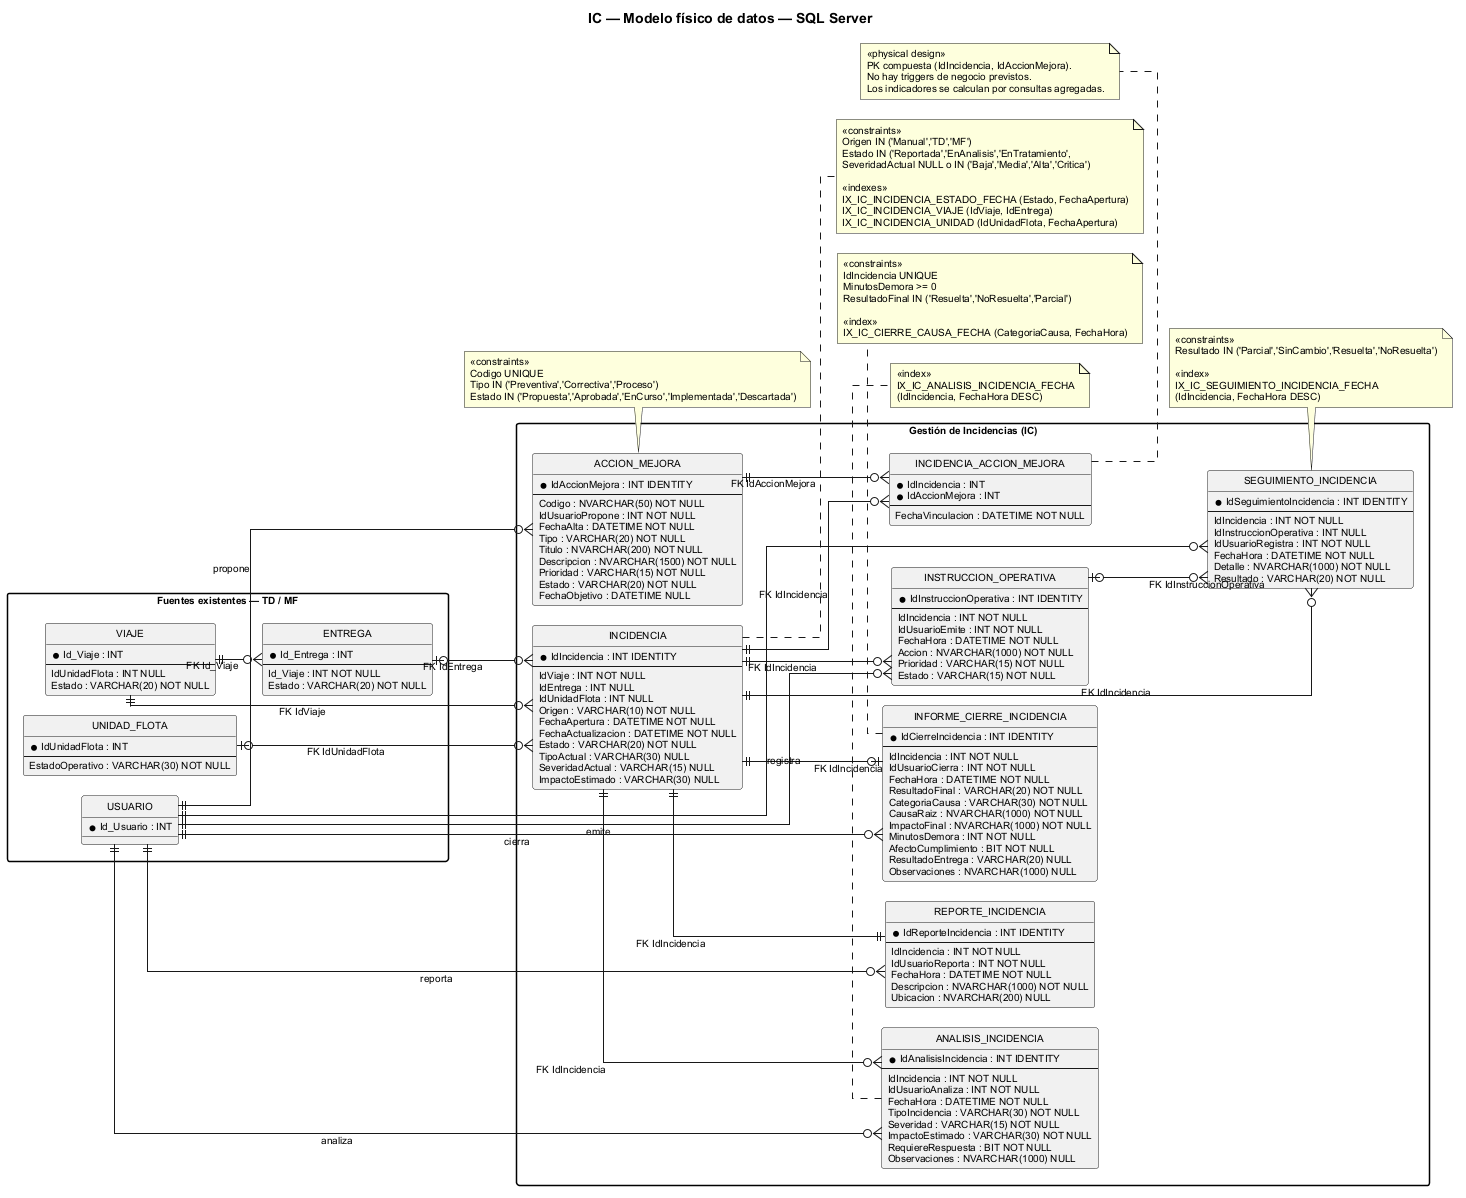

The diagram above was rendered by PlantUML. Its source (embedded in the PNG):
@startuml
scale max 1500 width
title IC — Modelo físico de datos — SQL Server
skinparam backgroundColor white
skinparam shadowing false
skinparam defaultFontName Arial
skinparam defaultFontSize 10
skinparam linetype ortho
skinparam packageStyle rectangle
skinparam nodesep 20
skinparam ranksep 25
hide circle

left to right direction

package "Fuentes existentes — TD / MF" {
 entity "VIAJE" as VIAJE {
   *  Id_Viaje : INT
   --
    IdUnidadFlota : INT NULL
   Estado : VARCHAR(20) NOT NULL
 }
 entity "ENTREGA" as ENTREGA {
   *  Id_Entrega : INT
   --
    Id_Viaje : INT NOT NULL
   Estado : VARCHAR(20) NOT NULL
 }
 entity "UNIDAD_FLOTA" as UNIDAD {
   *  IdUnidadFlota : INT
   --
   EstadoOperativo : VARCHAR(30) NOT NULL
 }
 entity "USUARIO" as USR {
   *  Id_Usuario : INT
 }
}

package "Gestión de Incidencias (IC)" {
 entity "INCIDENCIA" as INC {
   *  IdIncidencia : INT IDENTITY
   --
    IdViaje : INT NOT NULL
    IdEntrega : INT NULL
    IdUnidadFlota : INT NULL
   Origen : VARCHAR(10) NOT NULL
   FechaApertura : DATETIME NOT NULL
   FechaActualizacion : DATETIME NOT NULL
   Estado : VARCHAR(20) NOT NULL
   TipoActual : VARCHAR(30) NULL
   SeveridadActual : VARCHAR(15) NULL
   ImpactoEstimado : VARCHAR(30) NULL
 }

 entity "REPORTE_INCIDENCIA" as REP {
   *  IdReporteIncidencia : INT IDENTITY
   --
    IdIncidencia : INT NOT NULL
    IdUsuarioReporta : INT NOT NULL
   FechaHora : DATETIME NOT NULL
   Descripcion : NVARCHAR(1000) NOT NULL
   Ubicacion : NVARCHAR(200) NULL
 }

 entity "ANALISIS_INCIDENCIA" as ANA {
   *  IdAnalisisIncidencia : INT IDENTITY
   --
    IdIncidencia : INT NOT NULL
    IdUsuarioAnaliza : INT NOT NULL
   FechaHora : DATETIME NOT NULL
   TipoIncidencia : VARCHAR(30) NOT NULL
   Severidad : VARCHAR(15) NOT NULL
   ImpactoEstimado : VARCHAR(30) NOT NULL
   RequiereRespuesta : BIT NOT NULL
   Observaciones : NVARCHAR(1000) NULL
 }

 entity "INSTRUCCION_OPERATIVA" as INST {
   *  IdInstruccionOperativa : INT IDENTITY
   --
    IdIncidencia : INT NOT NULL
    IdUsuarioEmite : INT NOT NULL
   FechaHora : DATETIME NOT NULL
   Accion : NVARCHAR(1000) NOT NULL
   Prioridad : VARCHAR(15) NOT NULL
   Estado : VARCHAR(15) NOT NULL
 }

 entity "SEGUIMIENTO_INCIDENCIA" as SEG {
   *  IdSeguimientoIncidencia : INT IDENTITY
   --
    IdIncidencia : INT NOT NULL
    IdInstruccionOperativa : INT NULL
    IdUsuarioRegistra : INT NOT NULL
   FechaHora : DATETIME NOT NULL
   Detalle : NVARCHAR(1000) NOT NULL
   Resultado : VARCHAR(20) NOT NULL
 }

 entity "INFORME_CIERRE_INCIDENCIA" as CIERRE {
   *  IdCierreIncidencia : INT IDENTITY
   --
    IdIncidencia : INT NOT NULL
    IdUsuarioCierra : INT NOT NULL
   FechaHora : DATETIME NOT NULL
   ResultadoFinal : VARCHAR(20) NOT NULL
   CategoriaCausa : VARCHAR(30) NOT NULL
   CausaRaiz : NVARCHAR(1000) NOT NULL
   ImpactoFinal : NVARCHAR(1000) NOT NULL
   MinutosDemora : INT NOT NULL
   AfectoCumplimiento : BIT NOT NULL
   ResultadoEntrega : VARCHAR(20) NULL
   Observaciones : NVARCHAR(1000) NULL
 }

 entity "ACCION_MEJORA" as MEJORA {
   *  IdAccionMejora : INT IDENTITY
   --
    Codigo : NVARCHAR(50) NOT NULL
    IdUsuarioPropone : INT NOT NULL
   FechaAlta : DATETIME NOT NULL
   Tipo : VARCHAR(20) NOT NULL
   Titulo : NVARCHAR(200) NOT NULL
   Descripcion : NVARCHAR(1500) NOT NULL
   Prioridad : VARCHAR(15) NOT NULL
   Estado : VARCHAR(20) NOT NULL
   FechaObjetivo : DATETIME NULL
 }

 entity "INCIDENCIA_ACCION_MEJORA" as LINK {
   *  IdIncidencia : INT
   *  IdAccionMejora : INT
   --
   FechaVinculacion : DATETIME NOT NULL
 }
}

VIAJE ||--o{ ENTREGA : "FK Id_Viaje"
VIAJE ||--o{ INC : "FK IdViaje"
ENTREGA |o--o{ INC : "FK IdEntrega"
UNIDAD |o--o{ INC : "FK IdUnidadFlota"

INC ||--|| REP : "FK IdIncidencia"
INC ||--o{ ANA : "FK IdIncidencia"
INC ||--o{ INST : "FK IdIncidencia"
INC ||--o{ SEG : "FK IdIncidencia"
INST |o--o{ SEG : "FK IdInstruccionOperativa"
INC ||--o| CIERRE : "FK IdIncidencia"
INC ||--o{ LINK : "FK IdIncidencia"
MEJORA ||--o{ LINK : "FK IdAccionMejora"

USR ||--o{ REP : "reporta"
USR ||--o{ ANA : "analiza"
USR ||--o{ INST : "emite"
USR ||--o{ SEG : "registra"
USR ||--o{ CIERRE : "cierra"
USR ||--o{ MEJORA : "propone"

note right of INC
 <<constraints>>
 Origen IN ('Manual','TD','MF')
 Estado IN ('Reportada','EnAnalisis','EnTratamiento',
            'PendienteCierre','Cerrada')
 SeveridadActual NULL o IN ('Baja','Media','Alta','Critica')

 <<indexes>>
 IX_IC_INCIDENCIA_ESTADO_FECHA (Estado, FechaApertura)
 IX_IC_INCIDENCIA_VIAJE (IdViaje, IdEntrega)
 IX_IC_INCIDENCIA_UNIDAD (IdUnidadFlota, FechaApertura)
end note

note bottom of ANA
 <<index>>
 IX_IC_ANALISIS_INCIDENCIA_FECHA
 (IdIncidencia, FechaHora DESC)
end note

note bottom of SEG
 <<constraints>>
 Resultado IN ('Parcial','SinCambio','Resuelta','NoResuelta')

 <<index>>
 IX_IC_SEGUIMIENTO_INCIDENCIA_FECHA
 (IdIncidencia, FechaHora DESC)
end note

note bottom of CIERRE
 <<constraints>>
 IdIncidencia UNIQUE
 MinutosDemora >= 0
 ResultadoFinal IN ('Resuelta','NoResuelta','Parcial')

 <<index>>
 IX_IC_CIERRE_CAUSA_FECHA (CategoriaCausa, FechaHora)
end note

note bottom of MEJORA
 <<constraints>>
 Codigo UNIQUE
 Tipo IN ('Preventiva','Correctiva','Proceso')
 Estado IN ('Propuesta','Aprobada','EnCurso','Implementada','Descartada')
end note

note bottom of LINK
 <<physical design>>
 PK compuesta (IdIncidencia, IdAccionMejora).
 No hay triggers de negocio previstos.
 Los indicadores se calculan por consultas agregadas.
end note
@enduml